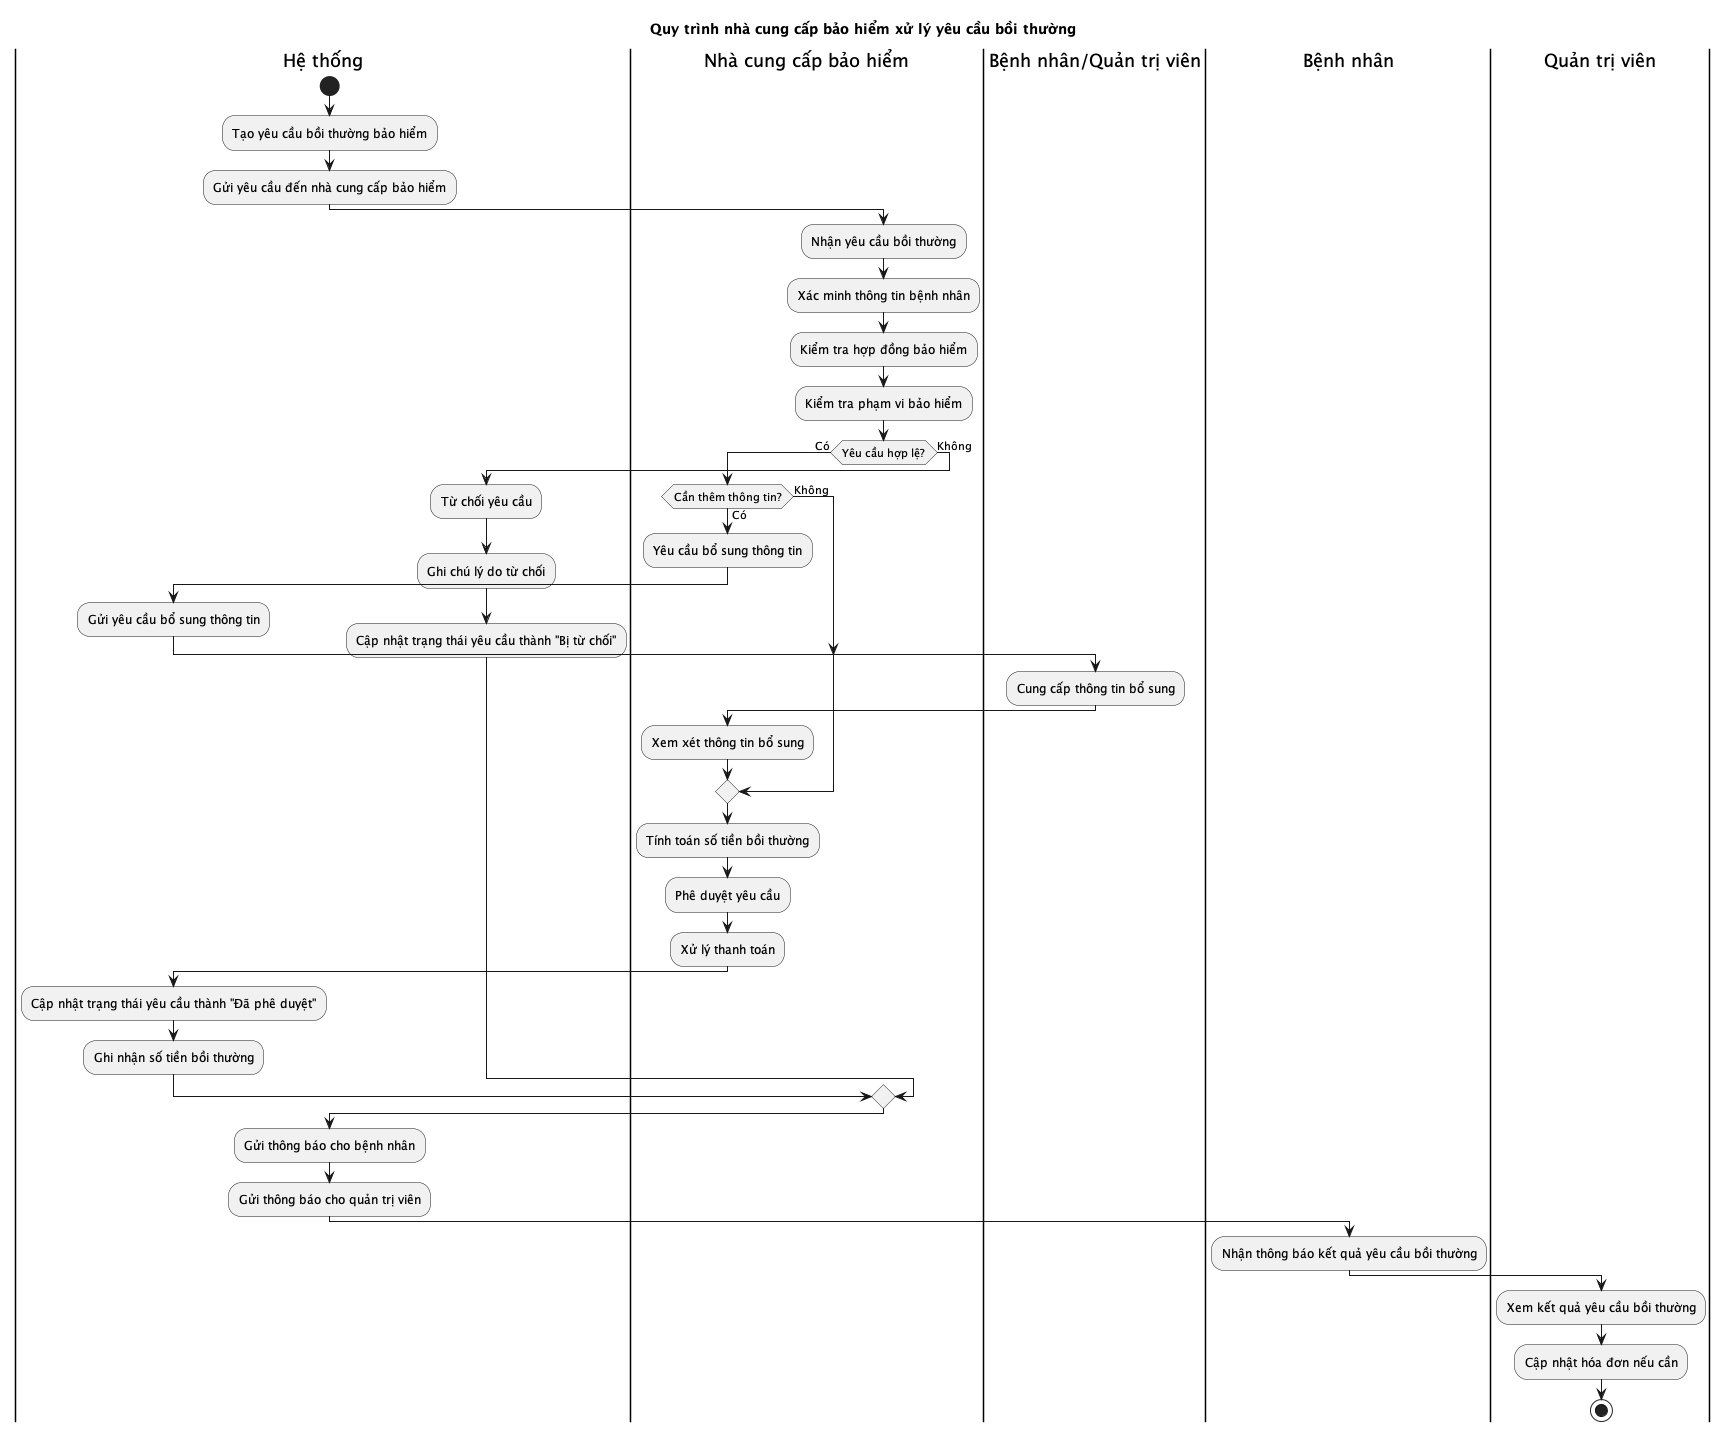

The diagram above was rendered by PlantUML. Its source (embedded in the PNG):
@startuml
title Quy trình nhà cung cấp bảo hiểm xử lý yêu cầu bồi thường

|Hệ thống|
start
:Tạo yêu cầu bồi thường bảo hiểm;
:Gửi yêu cầu đến nhà cung cấp bảo hiểm;

|Nhà cung cấp bảo hiểm|
:Nhận yêu cầu bồi thường;
:Xác minh thông tin bệnh nhân;
:Kiểm tra hợp đồng bảo hiểm;
:Kiểm tra phạm vi bảo hiểm;

if (Yêu cầu hợp lệ?) then (Có)
  if (Cần thêm thông tin?) then (Có)
    :Yêu cầu bổ sung thông tin;
    
    |Hệ thống|
    :Gửi yêu cầu bổ sung thông tin;
    
    |Bệnh nhân/Quản trị viên|
    :Cung cấp thông tin bổ sung;
    
    |Nhà cung cấp bảo hiểm|
    :Xem xét thông tin bổ sung;
  else (Không)
  endif
  
  :Tính toán số tiền bồi thường;
  :Phê duyệt yêu cầu;
  :Xử lý thanh toán;
  
  |Hệ thống|
  :Cập nhật trạng thái yêu cầu thành "Đã phê duyệt";
  :Ghi nhận số tiền bồi thường;
else (Không)
  :Từ chối yêu cầu;
  :Ghi chú lý do từ chối;
  
  |Hệ thống|
  :Cập nhật trạng thái yêu cầu thành "Bị từ chối";
endif

|Hệ thống|
:Gửi thông báo cho bệnh nhân;
:Gửi thông báo cho quản trị viên;

|Bệnh nhân|
:Nhận thông báo kết quả yêu cầu bồi thường;

|Quản trị viên|
:Xem kết quả yêu cầu bồi thường;
:Cập nhật hóa đơn nếu cần;
stop

@enduml